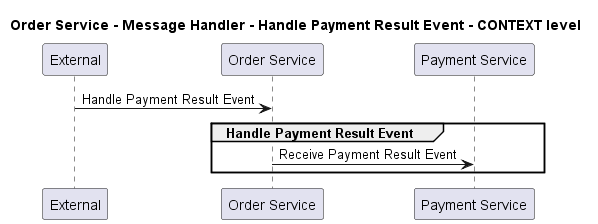

The diagram above was rendered by PlantUML. Its source (embedded in the PNG):
@startuml
!pragma layout smetana

title Order Service - Message Handler - Handle Payment Result Event - CONTEXT level

participant "External" as C4InterFlow.SoftwareSystems.ExternalSystem
participant "Order Service" as ECommercePlatform.SoftwareSystems.OrderService
participant "Payment Service" as ECommercePlatform.SoftwareSystems.PaymentService

C4InterFlow.SoftwareSystems.ExternalSystem -> ECommercePlatform.SoftwareSystems.OrderService : Handle Payment Result Event
group Handle Payment Result Event
ECommercePlatform.SoftwareSystems.OrderService -> ECommercePlatform.SoftwareSystems.PaymentService : Receive Payment Result Event
end


@enduml